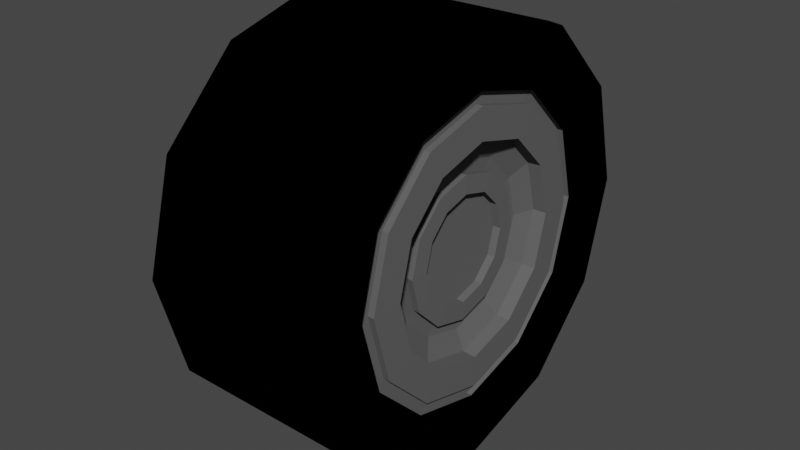 # Source: wheel.blend  (saved by Blender 3.4.6; exported with 4.5.12 LTS)
import bpy
from mathutils import Matrix  # noqa: F401  (used for matrix-valued properties, if any)

bpy.ops.wm.read_factory_settings(use_empty=True)
scene = bpy.context.scene
scene.name = 'Scene'

# ---- materials (node trees are filled in below, after node groups)
mat_material_038 = bpy.data.materials.new('Material.038')
mat_material_038.use_transparent_shadow = False
mat_material_038.diffuse_color = (0.64, 0.64, 0.64, 1.0)
mat_material_038.roughness = 0.69
mat_material_039 = bpy.data.materials.new('Material.039')
mat_material_039.use_transparent_shadow = False
mat_material_039.diffuse_color = (0.64, 0.64, 0.64, 1.0)
mat_material_039.roughness = 0.69

# ---- material node trees
mat_material_038.use_nodes = True; mat_material_038.node_tree.nodes.clear()
_N = mat_material_038.node_tree.nodes; _L = mat_material_038.node_tree.links
n0 = _N.new('ShaderNodeBsdfPrincipled'); n0.name = 'Principled BSDF'; n0.location = (0, 300)
n0.distribution = 'GGX'
n0.subsurface_method = 'RANDOM_WALK_SKIN'
n0.inputs[0].default_value = (0.1193, 0.1193, 0.1193, 1.0)
n0.inputs[2].default_value = 0.69
n0.inputs[3].default_value = 1.0
n0.inputs[27].default_value = (0.0, 0.0, 0.0, 1.0)
n0.inputs[28].default_value = 1.0
n1 = _N.new('ShaderNodeOutputMaterial'); n1.name = 'Material Output'; n1.location = (280, 300)
_L.new(n0.outputs[0], n1.inputs[0])
n1.is_active_output = True
mat_material_039.use_nodes = True; mat_material_039.node_tree.nodes.clear()
_N = mat_material_039.node_tree.nodes; _L = mat_material_039.node_tree.links
n0 = _N.new('ShaderNodeBsdfPrincipled'); n0.name = 'Principled BSDF'; n0.location = (0, 300)
n0.distribution = 'GGX'
n0.subsurface_method = 'RANDOM_WALK_SKIN'
n0.inputs[0].default_value = (0.0, 0.0, 0.0, 1.0)
n0.inputs[2].default_value = 0.69
n0.inputs[3].default_value = 1.0
n0.inputs[27].default_value = (0.0, 0.0, 0.0, 1.0)
n0.inputs[28].default_value = 1.0
n1 = _N.new('ShaderNodeOutputMaterial'); n1.name = 'Material Output'; n1.location = (280, 300)
_L.new(n0.outputs[0], n1.inputs[0])
n1.is_active_output = True

# ---- world
world_world = bpy.data.worlds.new('World'); scene.world = world_world
world_world.use_nodes = True; world_world.node_tree.nodes.clear()
_N = world_world.node_tree.nodes; _L = world_world.node_tree.links
n0 = _N.new('ShaderNodeOutputWorld'); n0.name = 'World Output'; n0.location = (300, 300)
n1 = _N.new('ShaderNodeBackground'); n1.name = 'Background'; n1.location = (10, 300)
n1.inputs[0].default_value = (0.05088, 0.05088, 0.05088, 1.0)
_L.new(n1.outputs[0], n0.inputs[0])
n0.is_active_output = True
world_world.color = (0.05088, 0.05088, 0.05088)
world_world.use_sun_shadow = False
world_world.sun_shadow_jitter_overblur = 0.0

# ---- meshes
me_cylinder_cylinder_001 = bpy.data.meshes.new('Cylinder_Cylinder.001')
me_cylinder_cylinder_001.from_pydata([(-0.1057, 0.4925, 1.646e-07), (0.3268, 0.4925, -7.09e-08), (-0.1057, 0.4265, 0.2463), (0.3268, 0.4265, 0.2463), (-0.1057, 0.2463, 0.4265), (0.3268, 0.2463, 0.4265), (-0.1057, -1.016e-07, 0.4925), (0.3268, -1.225e-08, 0.4925), (-0.1057, -0.2463, 0.4265), (0.3268, -0.2463, 0.4265), (-0.1057, -0.4265, 0.2463), (0.3268, -0.4265, 0.2463), (-0.1057, -0.4925, 1.118e-06), (0.3268, -0.4925, 8.828e-07), (-0.1057, -0.4265, -0.2463), (0.3268, -0.4265, -0.2463), (-0.1057, -0.2463, -0.4265), (0.3268, -0.2463, -0.4265), (-0.1057, -1.016e-07, -0.4925), (0.3268, -1.225e-08, -0.4925), (-0.1057, 0.2463, -0.4265), (0.3268, 0.2463, -0.4265), (-0.1057, 0.4265, -0.2463), (0.3268, 0.4265, -0.2463), (-0.03532, 0.3366, 1.262e-07), (0.2688, 0.3366, -3.935e-08), (-0.03532, 0.2915, 0.1683), (0.2688, 0.2915, 0.1683), (-0.03532, 0.1683, 0.2915), (0.2688, 0.1683, 0.2915), (-0.03532, -8.708e-08, 0.3366), (0.2688, -2.422e-08, 0.3366), (-0.03532, -0.1683, 0.2915), (0.2688, -0.1683, 0.2915), (-0.03532, -0.2915, 0.1683), (0.2688, -0.2915, 0.1683), (-0.03532, -0.3366, 1.262e-07), (0.2688, -0.3366, -3.935e-08), (-0.03532, -0.2915, -0.1683), (0.2688, -0.2915, -0.1683), (-0.03532, -0.1683, -0.2915), (0.2688, -0.1683, -0.2915), (-0.03532, -8.708e-08, -0.3366), (0.2688, -2.422e-08, -0.3366), (-0.03532, 0.1683, -0.2915), (0.2688, 0.1683, -0.2915), (-0.03532, 0.2915, -0.1683), (0.2688, 0.2915, -0.1683), (0.3089, 0.3152, 0.182), (0.3089, 0.3639, -6.118e-08), (0.3089, 0.182, 0.3152), (0.3089, -1.594e-08, 0.3639), (0.3089, -0.182, 0.3152), (0.3089, -0.3152, 0.182), (0.3089, -0.3639, -6.118e-08), (0.3089, -0.3152, -0.182), (0.3089, -0.182, -0.3152), (0.3089, -1.594e-08, -0.3639), (0.3089, 0.182, -0.3152), (0.3089, 0.3152, -0.182), (0.2971, 0.3152, 0.182), (0.2971, 0.3639, -5.471e-08), (0.2971, 0.182, 0.3152), (0.2971, -1.839e-08, 0.3639), (0.2971, -0.182, 0.3152), (0.2971, -0.3152, 0.182), (0.2971, -0.3639, -5.471e-08), (0.2971, -0.3152, -0.182), (0.2971, -0.182, -0.3152), (0.2971, -1.839e-08, -0.3639), (0.2971, 0.182, -0.3152), (0.2971, 0.3152, -0.182), (0.2971, 0.278, 0.1605), (0.2971, 0.321, -5.471e-08), (0.2971, 0.1605, 0.278), (0.2971, -1.839e-08, 0.321), (0.2971, -0.1605, 0.278), (0.2971, -0.278, 0.1605), (0.2971, -0.321, -5.471e-08), (0.2971, -0.278, -0.1605), (0.2971, -0.1605, -0.278), (0.2971, -1.839e-08, -0.321), (0.2971, 0.1605, -0.278), (0.2971, 0.278, -0.1605), (0.3145, 0.278, 0.1605), (0.3145, 0.321, -6.421e-08), (0.3145, 0.1605, 0.278), (0.3145, -1.479e-08, 0.321), (0.3145, -0.1605, 0.278), (0.3145, -0.278, 0.1605), (0.3145, -0.321, -6.421e-08), (0.3145, -0.278, -0.1605), (0.3145, -0.1605, -0.278), (0.3145, -1.479e-08, -0.321), (0.3145, 0.1605, -0.278), (0.3145, 0.278, -0.1605), (0.3145, 0.2246, 0.1297), (0.3145, 0.2594, -6.421e-08), (0.3145, 0.1297, 0.2246), (0.3145, -1.479e-08, 0.2594), (0.3145, -0.1297, 0.2246), (0.3145, -0.2246, 0.1297), (0.3145, -0.2594, -6.421e-08), (0.3145, -0.2246, -0.1297), (0.3145, -0.1297, -0.2246), (0.3145, -1.479e-08, -0.2594), (0.3145, 0.1297, -0.2246), (0.3145, 0.2246, -0.1297), (0.2852, 0.2246, 0.1297), (0.2852, 0.2594, -4.825e-08), (0.2852, 0.1297, 0.2246), (0.2852, -2.085e-08, 0.2594), (0.2852, -0.1297, 0.2246), (0.2852, -0.2246, 0.1297), (0.2852, -0.2594, -4.825e-08), (0.2852, -0.2246, -0.1297), (0.2852, -0.1297, -0.2246), (0.2852, -2.085e-08, -0.2594), (0.2852, 0.1297, -0.2246), (0.2852, 0.2246, -0.1297), (0.2618, 0.1747, 0.1008), (0.2618, 0.2017, -3.55e-08), (0.2618, 0.1008, 0.1747), (0.2618, -2.569e-08, 0.2017), (0.2618, -0.1008, 0.1747), (0.2618, -0.1747, 0.1008), (0.2618, -0.2017, -3.55e-08), (0.2618, -0.1747, -0.1008), (0.2618, -0.1008, -0.1747), (0.2618, -2.569e-08, -0.2017), (0.2618, 0.1008, -0.1747), (0.2618, 0.1747, -0.1008), (0.2618, 0.1419, 0.08194), (0.2618, 0.1639, -3.55e-08), (0.2618, 0.08194, 0.1419), (0.2618, -2.569e-08, 0.1639), (0.2618, -0.08194, 0.1419), (0.2618, -0.1419, 0.08194), (0.2618, -0.1639, -3.55e-08), (0.2618, -0.1419, -0.08194), (0.2618, -0.08194, -0.1419), (0.2618, -2.569e-08, -0.1639), (0.2618, 0.08194, -0.1419), (0.2618, 0.1419, -0.08194), (0.2793, 0.1419, 0.08194), (0.2793, 0.1639, -4.506e-08), (0.2793, 0.08194, 0.1419), (0.2793, -2.206e-08, 0.1639), (0.2793, -0.08194, 0.1419), (0.2793, -0.1419, 0.08194), (0.2793, -0.1639, -4.506e-08), (0.2793, -0.1419, -0.08194), (0.2793, -0.08194, -0.1419), (0.2793, -2.206e-08, -0.1639), (0.2793, 0.08194, -0.1419), (0.2793, 0.1419, -0.08194), (0.2793, 0.1158, 0.06688), (0.2793, 0.1338, -4.506e-08), (0.2793, 0.06688, 0.1158), (0.2793, -2.206e-08, 0.1338), (0.2793, -0.06688, 0.1158), (0.2793, -0.1158, 0.06688), (0.2793, -0.1338, -4.506e-08), (0.2793, -0.1158, -0.06688), (0.2793, -0.06688, -0.1158), (0.2793, -2.206e-08, -0.1338), (0.2793, 0.06688, -0.1158), (0.2793, 0.1158, -0.06688), (0.2426, 0.1158, 0.06688), (0.2426, 0.1338, -2.506e-08), (0.2426, 0.06688, 0.1158), (0.2426, -2.965e-08, 0.1338), (0.2426, -0.06688, 0.1158), (0.2426, -0.1158, 0.06688), (0.2426, -0.1338, -2.506e-08), (0.2426, -0.1158, -0.06688), (0.2426, -0.06688, -0.1158), (0.2426, -2.965e-08, -0.1338), (0.2426, 0.06688, -0.1158), (0.2426, 0.1158, -0.06688), (0.2996, 0.4925, -5.611e-08), (0.2996, 0.4265, 0.2463), (0.2996, 0.2463, 0.4265), (0.2996, -1.787e-08, 0.4925), (0.2996, -0.2463, 0.4265), (0.2996, -0.4265, 0.2463), (0.2996, -0.4925, 8.976e-07), (0.2996, -0.4265, -0.2463), (0.2996, -0.2463, -0.4265), (0.2996, -1.787e-08, -0.4925), (0.2996, 0.2463, -0.4265), (0.2996, 0.4265, -0.2463)], [], [(0, 2, 4, 6, 8, 10, 12, 14, 16, 18, 20, 22), (24, 26, 27, 25), (26, 28, 29, 27), (28, 30, 31, 29), (30, 32, 33, 31), (32, 34, 35, 33), (34, 36, 37, 35), (36, 38, 39, 37), (38, 40, 41, 39), (40, 42, 43, 41), (42, 44, 45, 43), (27, 29, 31, 33, 35, 37, 39, 41, 43, 45, 47, 25), (46, 24, 25, 47), (44, 46, 47, 45), (24, 46, 44, 42, 40, 38, 36, 34, 32, 30, 28, 26), (52, 64, 65, 53), (64, 76, 77, 65), (59, 71, 61, 49), (48, 60, 62, 50), (56, 68, 69, 57), (53, 65, 66, 54), (50, 62, 63, 51), (57, 69, 70, 58), (54, 66, 67, 55), (51, 63, 64, 52), (58, 70, 71, 59), (49, 61, 60, 48), (55, 67, 68, 56), (79, 91, 92, 80), (71, 83, 73, 61), (60, 72, 74, 62), (68, 80, 81, 69), (65, 77, 78, 66), (62, 74, 75, 63), (69, 81, 82, 70), (66, 78, 79, 67), (63, 75, 76, 64), (70, 82, 83, 71), (61, 73, 72, 60), (67, 79, 80, 68), (85, 97, 96, 84), (76, 88, 89, 77), (83, 95, 85, 73), (72, 84, 86, 74), (80, 92, 93, 81), (77, 89, 90, 78), (74, 86, 87, 75), (81, 93, 94, 82), (78, 90, 91, 79), (75, 87, 88, 76), (82, 94, 95, 83), (73, 85, 84, 72), (106, 118, 119, 107), (91, 103, 104, 92), (88, 100, 101, 89), (95, 107, 97, 85), (84, 96, 98, 86), (92, 104, 105, 93), (89, 101, 102, 90), (86, 98, 99, 87), (93, 105, 106, 94), (90, 102, 103, 91), (87, 99, 100, 88), (94, 106, 107, 95), (111, 123, 124, 112), (97, 109, 108, 96), (103, 115, 116, 104), (100, 112, 113, 101), (107, 119, 109, 97), (96, 108, 110, 98), (104, 116, 117, 105), (101, 113, 114, 102), (98, 110, 111, 99), (105, 117, 118, 106), (102, 114, 115, 103), (99, 111, 112, 100), (123, 135, 136, 124), (118, 130, 131, 119), (109, 121, 120, 108), (115, 127, 128, 116), (112, 124, 125, 113), (119, 131, 121, 109), (108, 120, 122, 110), (116, 128, 129, 117), (113, 125, 126, 114), (110, 122, 123, 111), (117, 129, 130, 118), (114, 126, 127, 115), (138, 150, 151, 139), (130, 142, 143, 131), (121, 133, 132, 120), (127, 139, 140, 128), (124, 136, 137, 125), (131, 143, 133, 121), (120, 132, 134, 122), (128, 140, 141, 129), (125, 137, 138, 126), (122, 134, 135, 123), (129, 141, 142, 130), (126, 138, 139, 127), (150, 162, 163, 151), (135, 147, 148, 136), (142, 154, 155, 143), (133, 145, 144, 132), (139, 151, 152, 140), (136, 148, 149, 137), (143, 155, 145, 133), (132, 144, 146, 134), (140, 152, 153, 141), (137, 149, 150, 138), (134, 146, 147, 135), (141, 153, 154, 142), (165, 177, 178, 166), (147, 159, 160, 148), (154, 166, 167, 155), (145, 157, 156, 144), (151, 163, 164, 152), (148, 160, 161, 149), (155, 167, 157, 145), (144, 156, 158, 146), (152, 164, 165, 153), (149, 161, 162, 150), (146, 158, 159, 147), (153, 165, 166, 154), (168, 169, 179, 178, 177, 176, 175, 174, 173, 172, 171, 170), (162, 174, 175, 163), (159, 171, 172, 160), (166, 178, 179, 167), (157, 169, 168, 156), (163, 175, 176, 164), (160, 172, 173, 161), (167, 179, 169, 157), (156, 168, 170, 158), (164, 176, 177, 165), (161, 173, 174, 162), (158, 170, 171, 159), (180, 1, 3, 181), (181, 3, 5, 182), (182, 5, 7, 183), (183, 7, 9, 184), (184, 9, 11, 185), (185, 11, 13, 186), (186, 13, 15, 187), (187, 15, 17, 188), (188, 17, 19, 189), (189, 19, 21, 190), (5, 50, 51, 7), (191, 23, 1, 180), (190, 21, 23, 191), (21, 58, 59, 23), (3, 48, 50, 5), (19, 57, 58, 21), (17, 56, 57, 19), (15, 55, 56, 17), (13, 54, 55, 15), (11, 53, 54, 13), (9, 52, 53, 11), (7, 51, 52, 9), (23, 59, 49, 1), (1, 49, 48, 3), (20, 190, 191, 22), (22, 191, 180, 0), (18, 189, 190, 20), (16, 188, 189, 18), (14, 187, 188, 16), (12, 186, 187, 14), (10, 185, 186, 12), (8, 184, 185, 10), (6, 183, 184, 8), (4, 182, 183, 6), (2, 181, 182, 4), (0, 180, 181, 2)])
me_cylinder_cylinder_001.polygons.foreach_set('material_index', [0, 0, 0, 0, 0, 0, 0, 0, 0, 0, 0, 0, 0, 0, 0, 0, 0, 0, 0, 0, 0, 0, 0, 0, 0, 0, 0, 0, 0, 0, 0, 0, 0, 0, 0, 0, 0, 0, 0, 0, 0, 0, 0, 0, 0, 0, 0, 0, 0, 0, 0, 0, 0, 0, 0, 0, 0, 0, 0, 0, 0, 0, 0, 0, 0, 0, 0, 0, 0, 0, 0, 0, 0, 0, 0, 0, 0, 0, 0, 0, 0, 0, 0, 0, 0, 0, 0, 0, 0, 0, 0, 0, 0, 0, 0, 0, 0, 0, 0, 0, 0, 0, 0, 0, 0, 0, 0, 0, 0, 0, 0, 0, 0, 0, 0, 0, 0, 0, 0, 0, 0, 0, 0, 0, 0, 0, 0, 0, 0, 0, 0, 0, 0, 0, 0, 0, 1, 1, 1, 1, 1, 1, 1, 1, 1, 1, 1, 1, 1, 1, 1, 1, 1, 1, 1, 1, 1, 1, 1, 1, 1, 1, 1, 1, 1, 1, 1, 1, 1, 1, 1, 1])
me_cylinder_cylinder_001.materials.append(mat_material_038)
me_cylinder_cylinder_001.materials.append(mat_material_039)
me_cylinder_cylinder_001.update()
me_cylinder_cylinder_001.normals_split_custom_set([tuple(v) for v in zip(*[iter([1.0, 1.997e-07, -5.817e-07, 1.0, 1.997e-07, -5.817e-07, 1.0, 1.997e-07, -5.817e-07, 1.0, 1.997e-07, -5.817e-07, 1.0, 1.997e-07, -5.817e-07, 1.0, 1.997e-07, -5.817e-07, 1.0, 1.997e-07, -5.817e-07, 1.0, 1.997e-07, -5.817e-07, 1.0, 1.997e-07, -5.817e-07, 1.0, 1.997e-07, -5.817e-07, 1.0, 1.997e-07, -5.817e-07, 1.0, 1.997e-07, -5.817e-07, -4.393e-08, 0.9659, 0.2588, -4.393e-08, 0.9659, 0.2588, -4.393e-08, 0.9659, 0.2588, -4.393e-08, 0.9659, 0.2588, 1.757e-07, 0.7071, 0.7071, 1.757e-07, 0.7071, 0.7071, 1.757e-07, 0.7071, 0.7071, 1.757e-07, 0.7071, 0.7071, 2.811e-07, 0.2588, 0.9659, 2.811e-07, 0.2588, 0.9659, 2.811e-07, 0.2588, 0.9659, 2.811e-07, 0.2588, 0.9659, 4.217e-07, -0.2588, 0.9659, 4.217e-07, -0.2588, 0.9659, 4.217e-07, -0.2588, 0.9659, 4.217e-07, -0.2588, 0.9659, 4.92e-07, -0.7071, 0.7071, 4.92e-07, -0.7071, 0.7071, 4.92e-07, -0.7071, 0.7071, 4.92e-07, -0.7071, 0.7071, 3.338e-07, -0.9659, 0.2588, 3.338e-07, -0.9659, 0.2588, 3.338e-07, -0.9659, 0.2588, 3.338e-07, -0.9659, 0.2588, 4.393e-08, -0.9659, -0.2588, 4.393e-08, -0.9659, -0.2588, 4.393e-08, -0.9659, -0.2588, 4.393e-08, -0.9659, -0.2588, -2.109e-07, -0.7071, -0.7071, -2.109e-07, -0.7071, -0.7071, -2.109e-07, -0.7071, -0.7071, -2.109e-07, -0.7071, -0.7071, -3.514e-07, -0.2588, -0.9659, -3.514e-07, -0.2588, -0.9659, -3.514e-07, -0.2588, -0.9659, -3.514e-07, -0.2588, -0.9659, -4.217e-07, 0.2588, -0.9659, -4.217e-07, 0.2588, -0.9659, -4.217e-07, 0.2588, -0.9659, -4.217e-07, 0.2588, -0.9659, 1.0, 1.534e-07, -5.487e-07, 1.0, 1.534e-07, -5.487e-07, 1.0, 1.534e-07, -5.487e-07, 1.0, 1.534e-07, -5.487e-07, 1.0, 1.534e-07, -5.487e-07, 1.0, 1.534e-07, -5.487e-07, 1.0, 1.534e-07, -5.487e-07, 1.0, 1.534e-07, -5.487e-07, 1.0, 1.534e-07, -5.487e-07, 1.0, 1.534e-07, -5.487e-07, 1.0, 1.534e-07, -5.487e-07, 1.0, 1.534e-07, -5.487e-07, -3.382e-07, 0.9659, -0.2588, -3.382e-07, 0.9659, -0.2588, -3.382e-07, 0.9659, -0.2588, -3.382e-07, 0.9659, -0.2588, -4.92e-07, 0.7071, -0.7071, -4.92e-07, 0.7071, -0.7071, -4.92e-07, 0.7071, -0.7071, -4.92e-07, 0.7071, -0.7071, -1.0, -2.082e-07, 4.312e-07, -1.0, -2.082e-07, 4.312e-07, -1.0, -2.082e-07, 4.312e-07, -1.0, -2.082e-07, 4.312e-07, -1.0, -2.082e-07, 4.312e-07, -1.0, -2.082e-07, 4.312e-07, -1.0, -2.082e-07, 4.312e-07, -1.0, -2.082e-07, 4.312e-07, -1.0, -2.082e-07, 4.312e-07, -1.0, -2.082e-07, 4.312e-07, -1.0, -2.082e-07, 4.312e-07, -1.0, -2.082e-07, 4.312e-07, 0.0, -0.7071, 0.7071, 0.0, -0.7071, 0.7071, 0.0, -0.7071, 0.7071, 0.0, -0.7071, 0.7071, -1.0, -4.432e-07, 6.268e-07, -1.0, -4.432e-07, 6.268e-07, -1.0, -4.432e-07, 6.268e-07, -1.0, -4.432e-07, 6.268e-07, 0.0, 0.9659, -0.2588, 0.0, 0.9659, -0.2588, 0.0, 0.9659, -0.2588, 0.0, 0.9659, -0.2588, 0.0, 0.7071, 0.7071, 0.0, 0.7071, 0.7071, 0.0, 0.7071, 0.7071, 0.0, 0.7071, 0.7071, 3.992e-07, -0.2588, -0.9659, 3.992e-07, -0.2588, -0.9659, 3.992e-07, -0.2588, -0.9659, 3.992e-07, -0.2588, -0.9659, 0.0, -0.9659, 0.2588, 0.0, -0.9659, 0.2588, 0.0, -0.9659, 0.2588, 0.0, -0.9659, 0.2588, -3.992e-07, 0.2588, 0.9659, -3.992e-07, 0.2588, 0.9659, -3.992e-07, 0.2588, 0.9659, -3.992e-07, 0.2588, 0.9659, 0.0, 0.2588, -0.9659, 0.0, 0.2588, -0.9659, 0.0, 0.2588, -0.9659, 0.0, 0.2588, -0.9659, 0.0, -0.9659, -0.2588, 0.0, -0.9659, -0.2588, 0.0, -0.9659, -0.2588, 0.0, -0.9659, -0.2588, 0.0, -0.2588, 0.9659, 0.0, -0.2588, 0.9659, 0.0, -0.2588, 0.9659, 0.0, -0.2588, 0.9659, 0.0, 0.7071, -0.7071, 0.0, 0.7071, -0.7071, 0.0, 0.7071, -0.7071, 0.0, 0.7071, -0.7071, 0.0, 0.9659, 0.2588, 0.0, 0.9659, 0.2588, 0.0, 0.9659, 0.2588, 0.0, 0.9659, 0.2588, 0.0, -0.7071, -0.7071, 0.0, -0.7071, -0.7071, 0.0, -0.7071, -0.7071, 0.0, -0.7071, -0.7071, 0.0, 0.7071, 0.7071, 0.0, 0.7071, 0.7071, 0.0, 0.7071, 0.7071, 0.0, 0.7071, 0.7071, -1.0, -1.013e-06, 6.849e-07, -1.0, -1.013e-06, 6.849e-07, -1.0, -1.013e-06, 6.849e-07, -1.0, -1.013e-06, 6.849e-07, -1.0, 1.266e-07, 5.512e-07, -1.0, 1.266e-07, 5.512e-07, -1.0, 1.266e-07, 5.512e-07, -1.0, 1.266e-07, 5.512e-07, -1.0, 0.0, 7.809e-07, -1.0, 0.0, 7.809e-07, -1.0, 0.0, 7.809e-07, -1.0, 0.0, 7.809e-07, -1.0, 5.066e-07, 6.731e-07, -1.0, 5.066e-07, 6.731e-07, -1.0, 5.066e-07, 6.731e-07, -1.0, 5.066e-07, 6.731e-07, -1.0, 0.0, 7.809e-07, -1.0, 0.0, 7.809e-07, -1.0, 0.0, 7.809e-07, -1.0, 0.0, 7.809e-07, -1.0, -2.533e-07, 6.938e-07, -1.0, -2.533e-07, 6.938e-07, -1.0, -2.533e-07, 6.938e-07, -1.0, -2.533e-07, 6.938e-07, -1.0, -2.533e-07, 6.496e-07, -1.0, -2.533e-07, 6.496e-07, -1.0, -2.533e-07, 6.496e-07, -1.0, -2.533e-07, 6.496e-07, -1.0, -1.266e-07, 6.938e-07, -1.0, -1.266e-07, 6.938e-07, -1.0, -1.266e-07, 6.938e-07, -1.0, -1.266e-07, 6.938e-07, -1.0, -9.498e-07, 6.268e-07, -1.0, -9.498e-07, 6.268e-07, -1.0, -9.498e-07, 6.268e-07, -1.0, -9.498e-07, 6.268e-07, -1.0, -1.266e-07, 4.637e-07, -1.0, -1.266e-07, 4.637e-07, -1.0, -1.266e-07, 4.637e-07, -1.0, -1.266e-07, 4.637e-07, -1.0, -1.266e-07, 7.457e-07, -1.0, -1.266e-07, 7.457e-07, -1.0, -1.266e-07, 7.457e-07, -1.0, -1.266e-07, 7.457e-07, -1.0, 0.0, 5.75e-07, -1.0, 0.0, 5.75e-07, -1.0, 0.0, 5.75e-07, -1.0, 0.0, 5.75e-07, 0.0, 0.7071, -0.7071, 0.0, 0.7071, -0.7071, 0.0, 0.7071, -0.7071, 0.0, 0.7071, -0.7071, 0.0, -0.9659, 0.2588, 0.0, -0.9659, 0.2588, 0.0, -0.9659, 0.2588, 0.0, -0.9659, 0.2588, 0.0, -0.7071, -0.7071, 0.0, -0.7071, -0.7071, 0.0, -0.7071, -0.7071, 0.0, -0.7071, -0.7071, -3.992e-07, 0.2588, 0.9659, -3.992e-07, 0.2588, 0.9659, -3.992e-07, 0.2588, 0.9659, -3.992e-07, 0.2588, 0.9659, 0.0, 0.9659, -0.2588, 0.0, 0.9659, -0.2588, 0.0, 0.9659, -0.2588, 0.0, 0.9659, -0.2588, 3.992e-07, -0.2588, -0.9659, 3.992e-07, -0.2588, -0.9659, 3.992e-07, -0.2588, -0.9659, 3.992e-07, -0.2588, -0.9659, 0.0, -0.2588, 0.9659, 0.0, -0.2588, 0.9659, 0.0, -0.2588, 0.9659, 0.0, -0.2588, 0.9659, 0.0, 0.9659, 0.2588, 0.0, 0.9659, 0.2588, 0.0, 0.9659, 0.2588, 0.0, 0.9659, 0.2588, 0.0, 0.2588, -0.9659, 0.0, 0.2588, -0.9659, 0.0, 0.2588, -0.9659, 0.0, 0.2588, -0.9659, 0.0, -0.7071, 0.7071, 0.0, -0.7071, 0.7071, 0.0, -0.7071, 0.7071, 0.0, -0.7071, 0.7071, 0.0, -0.9659, -0.2588, 0.0, -0.9659, -0.2588, 0.0, -0.9659, -0.2588, 0.0, -0.9659, -0.2588, -4.553e-07, 0.7071, -0.7071, -4.553e-07, 0.7071, -0.7071, -4.553e-07, 0.7071, -0.7071, -4.553e-07, 0.7071, -0.7071, -1.0, 0.0, 6.349e-07, -1.0, 0.0, 6.349e-07, -1.0, 0.0, 6.349e-07, -1.0, 0.0, 6.349e-07, -1.0, -5.213e-07, 8.49e-07, -1.0, -5.213e-07, 8.49e-07, -1.0, -5.213e-07, 8.49e-07, -1.0, -5.213e-07, 8.49e-07, -1.0, 4.17e-07, 5.75e-07, -1.0, 4.17e-07, 5.75e-07, -1.0, 4.17e-07, 5.75e-07, -1.0, 4.17e-07, 5.75e-07, -1.0, 4.17e-07, 6.349e-07, -1.0, 4.17e-07, 6.349e-07, -1.0, 4.17e-07, 6.349e-07, -1.0, 4.17e-07, 6.349e-07, -1.0, 0.0, 8.031e-07, -1.0, 0.0, 8.031e-07, -1.0, 0.0, 8.031e-07, -1.0, 0.0, 8.031e-07, -1.0, -4.17e-07, 7.047e-07, -1.0, -4.17e-07, 7.047e-07, -1.0, -4.17e-07, 7.047e-07, -1.0, -4.17e-07, 7.047e-07, -1.0, -2.085e-07, 8.031e-07, -1.0, -2.085e-07, 8.031e-07, -1.0, -2.085e-07, 8.031e-07, -1.0, -2.085e-07, 8.031e-07, -1.0, -2.085e-07, 4.841e-07, -1.0, -2.085e-07, 4.841e-07, -1.0, -2.085e-07, 4.841e-07, -1.0, -2.085e-07, 4.841e-07, -1.0, -2.085e-07, 5.75e-07, -1.0, -2.085e-07, 5.75e-07, -1.0, -2.085e-07, 5.75e-07, -1.0, -2.085e-07, 5.75e-07, -1.0, -2.085e-07, 7.004e-07, -1.0, -2.085e-07, 7.004e-07, -1.0, -2.085e-07, 7.004e-07, -1.0, -2.085e-07, 7.004e-07, -1.0, 1.043e-07, 2.473e-07, -1.0, 1.043e-07, 2.473e-07, -1.0, 1.043e-07, 2.473e-07, -1.0, 1.043e-07, 2.473e-07, -0.9219, -0.1002, 0.3741, -0.9219, -0.1002, 0.3741, -0.9219, -0.1002, 0.3741, -0.9219, -0.1002, 0.3741, -1.952e-07, 0.9659, 0.2588, -1.952e-07, 0.9659, 0.2588, -1.952e-07, 0.9659, 0.2588, -1.952e-07, 0.9659, 0.2588, 3.771e-07, -0.7071, -0.7071, 3.771e-07, -0.7071, -0.7071, 3.771e-07, -0.7071, -0.7071, 3.771e-07, -0.7071, -0.7071, 4.553e-07, -0.7071, 0.7071, 4.553e-07, -0.7071, 0.7071, 4.553e-07, -0.7071, 0.7071, 4.553e-07, -0.7071, 0.7071, -2.957e-07, 0.9659, -0.2588, -2.957e-07, 0.9659, -0.2588, -2.957e-07, 0.9659, -0.2588, -2.957e-07, 0.9659, -0.2588, -3.771e-07, 0.7071, 0.7071, -3.771e-07, 0.7071, 0.7071, -3.771e-07, 0.7071, 0.7071, -3.771e-07, 0.7071, 0.7071, 3.992e-07, -0.2588, -0.9659, 3.992e-07, -0.2588, -0.9659, 3.992e-07, -0.2588, -0.9659, 3.992e-07, -0.2588, -0.9659, 2.957e-07, -0.9659, 0.2588, 2.957e-07, -0.9659, 0.2588, 2.957e-07, -0.9659, 0.2588, 2.957e-07, -0.9659, 0.2588, -3.992e-07, 0.2588, 0.9659, -3.992e-07, 0.2588, 0.9659, -3.992e-07, 0.2588, 0.9659, -3.992e-07, 0.2588, 0.9659, -9.599e-08, 0.2588, -0.9659, -9.599e-08, 0.2588, -0.9659, -9.599e-08, 0.2588, -0.9659, -9.599e-08, 0.2588, -0.9659, 1.952e-07, -0.9659, -0.2588, 1.952e-07, -0.9659, -0.2588, 1.952e-07, -0.9659, -0.2588, 1.952e-07, -0.9659, -0.2588, 9.599e-08, -0.2588, 0.9659, 9.599e-08, -0.2588, 0.9659, 9.599e-08, -0.2588, 0.9659, 9.599e-08, -0.2588, 0.9659, -1.0, 0.0, 3.534e-07, -1.0, 0.0, 3.534e-07, -1.0, 0.0, 3.534e-07, -1.0, 0.0, 3.534e-07, -0.922, 0.2739, -0.2739, -0.922, 0.2739, -0.2739, -0.922, 0.2739, -0.2739, -0.922, 0.2739, -0.2739, -0.922, 0.3741, 0.1002, -0.922, 0.3741, 0.1002, -0.922, 0.3741, 0.1002, -0.922, 0.3741, 0.1002, -0.922, -0.2739, -0.2739, -0.922, -0.2739, -0.2739, -0.922, -0.2739, -0.2739, -0.922, -0.2739, -0.2739, -0.922, -0.2739, 0.2739, -0.922, -0.2739, 0.2739, -0.922, -0.2739, 0.2739, -0.922, -0.2739, 0.2739, -0.922, 0.3741, -0.1002, -0.922, 0.3741, -0.1002, -0.922, 0.3741, -0.1002, -0.922, 0.3741, -0.1002, -0.922, 0.2739, 0.2739, -0.922, 0.2739, 0.2739, -0.922, 0.2739, 0.2739, -0.922, 0.2739, 0.2739, -0.922, -0.1002, -0.3741, -0.922, -0.1002, -0.3741, -0.922, -0.1002, -0.3741, -0.922, -0.1002, -0.3741, -0.922, -0.3741, 0.1002, -0.922, -0.3741, 0.1002, -0.922, -0.3741, 0.1002, -0.922, -0.3741, 0.1002, -0.9219, 0.1002, 0.3741, -0.9219, 0.1002, 0.3741, -0.9219, 0.1002, 0.3741, -0.9219, 0.1002, 0.3741, -0.922, 0.1002, -0.3741, -0.922, 0.1002, -0.3741, -0.922, 0.1002, -0.3741, -0.922, 0.1002, -0.3741, -0.922, -0.3741, -0.1002, -0.922, -0.3741, -0.1002, -0.922, -0.3741, -0.1002, -0.922, -0.3741, -0.1002, 7.815e-08, 0.9659, 0.2588, 7.815e-08, 0.9659, 0.2588, 7.815e-08, 0.9659, 0.2588, 7.815e-08, 0.9659, 0.2588, -1.0, -1.348e-07, 6.226e-07, -1.0, -1.348e-07, 6.226e-07, -1.0, -1.348e-07, 6.226e-07, -1.0, -1.348e-07, 6.226e-07, -1.0, -5.391e-07, 6.085e-07, -1.0, -5.391e-07, 6.085e-07, -1.0, -5.391e-07, 6.085e-07, -1.0, -5.391e-07, 6.085e-07, -1.0, 0.0, 1.023e-06, -1.0, 0.0, 1.023e-06, -1.0, 0.0, 1.023e-06, -1.0, 0.0, 1.023e-06, -1.0, -1.348e-07, 7.998e-07, -1.0, -1.348e-07, 7.998e-07, -1.0, -1.348e-07, 7.998e-07, -1.0, -1.348e-07, 7.998e-07, -1.0, -5.391e-07, 5.62e-07, -1.0, -5.391e-07, 5.62e-07, -1.0, -5.391e-07, 5.62e-07, -1.0, -5.391e-07, 5.62e-07, -1.0, 2.696e-07, 1.023e-06, -1.0, 2.696e-07, 1.023e-06, -1.0, 2.696e-07, 1.023e-06, -1.0, 2.696e-07, 1.023e-06, -1.0, -2.696e-07, 4.349e-07, -1.0, -2.696e-07, 4.349e-07, -1.0, -2.696e-07, 4.349e-07, -1.0, -2.696e-07, 4.349e-07, -1.0, -5.391e-07, 8.197e-07, -1.0, -5.391e-07, 8.197e-07, -1.0, -5.391e-07, 8.197e-07, -1.0, -5.391e-07, 8.197e-07, -1.0, 2.696e-07, 4.349e-07, -1.0, 2.696e-07, 4.349e-07, -1.0, 2.696e-07, 4.349e-07, -1.0, 2.696e-07, 4.349e-07, -1.0, -5.391e-07, 3.534e-07, -1.0, -5.391e-07, 3.534e-07, -1.0, -5.391e-07, 3.534e-07, -1.0, -5.391e-07, 3.534e-07, -1.0, 1.348e-07, 6.085e-07, -1.0, 1.348e-07, 6.085e-07, -1.0, 1.348e-07, 6.085e-07, -1.0, 1.348e-07, 6.085e-07, -1.0, 4.155e-07, 3.737e-07, -1.0, 4.155e-07, 3.737e-07, -1.0, 4.155e-07, 3.737e-07, -1.0, 4.155e-07, 3.737e-07, -1.166e-06, 0.2588, -0.9659, -1.166e-06, 0.2588, -0.9659, -1.166e-06, 0.2588, -0.9659, -1.166e-06, 0.2588, -0.9659, 3.126e-07, -0.7071, 0.7071, 3.126e-07, -0.7071, 0.7071, 3.126e-07, -0.7071, 0.7071, 3.126e-07, -0.7071, 0.7071, -1.172e-07, -0.9659, -0.2588, -1.172e-07, -0.9659, -0.2588, -1.172e-07, -0.9659, -0.2588, -1.172e-07, -0.9659, -0.2588, 2.279e-07, 0.7071, 0.7071, 2.279e-07, 0.7071, 0.7071, 2.279e-07, 0.7071, 0.7071, 2.279e-07, 0.7071, 0.7071, -3.126e-07, 0.7071, -0.7071, -3.126e-07, 0.7071, -0.7071, -3.126e-07, 0.7071, -0.7071, -3.126e-07, 0.7071, -0.7071, 7.815e-08, -0.9659, 0.2588, 7.815e-08, -0.9659, 0.2588, 7.815e-08, -0.9659, 0.2588, 7.815e-08, -0.9659, 0.2588, -2.279e-07, -0.7071, -0.7071, -2.279e-07, -0.7071, -0.7071, -2.279e-07, -0.7071, -0.7071, -2.279e-07, -0.7071, -0.7071, -3.992e-07, 0.2588, 0.9659, -3.992e-07, 0.2588, 0.9659, -3.992e-07, 0.2588, 0.9659, -3.992e-07, 0.2588, 0.9659, -1.172e-07, 0.9659, -0.2588, -1.172e-07, 0.9659, -0.2588, -1.172e-07, 0.9659, -0.2588, -1.172e-07, 0.9659, -0.2588, 1.024e-06, -0.2588, -0.9659, 1.024e-06, -0.2588, -0.9659, 1.024e-06, -0.2588, -0.9659, 1.024e-06, -0.2588, -0.9659, 5.405e-07, -0.2588, 0.9659, 5.405e-07, -0.2588, 0.9659, 5.405e-07, -0.2588, 0.9659, 5.405e-07, -0.2588, 0.9659, -4.197e-07, 0.2588, -0.9659, -4.197e-07, 0.2588, -0.9659, -4.197e-07, 0.2588, -0.9659, -4.197e-07, 0.2588, -0.9659, -1.0, -2.077e-07, 5.447e-07, -1.0, -2.077e-07, 5.447e-07, -1.0, -2.077e-07, 5.447e-07, -1.0, -2.077e-07, 5.447e-07, -1.0, 4.155e-07, 4.989e-07, -1.0, 4.155e-07, 4.989e-07, -1.0, 4.155e-07, 4.989e-07, -1.0, 4.155e-07, 4.989e-07, -1.0, 8.309e-07, 6.931e-07, -1.0, 8.309e-07, 6.931e-07, -1.0, 8.309e-07, 6.931e-07, -1.0, 8.309e-07, 6.931e-07, -1.0, -6.232e-07, 7.724e-07, -1.0, -6.232e-07, 7.724e-07, -1.0, -6.232e-07, 7.724e-07, -1.0, -6.232e-07, 7.724e-07, -1.0, -6.232e-07, 4.989e-07, -1.0, -6.232e-07, 4.989e-07, -1.0, -6.232e-07, 4.989e-07, -1.0, -6.232e-07, 4.989e-07, -1.0, 0.0, 7.474e-07, -1.0, 0.0, 7.474e-07, -1.0, 0.0, 7.474e-07, -1.0, 0.0, 7.474e-07, -1.0, 4.155e-07, 9.978e-07, -1.0, 4.155e-07, 9.978e-07, -1.0, 4.155e-07, 9.978e-07, -1.0, 4.155e-07, 9.978e-07, -1.0, 0.0, 1.089e-06, -1.0, 0.0, 1.089e-06, -1.0, 0.0, 1.089e-06, -1.0, 0.0, 1.089e-06, -1.0, 0.0, 7.474e-07, -1.0, 0.0, 7.474e-07, -1.0, 0.0, 7.474e-07, -1.0, 0.0, 7.474e-07, -1.0, 0.0, 6.448e-07, -1.0, 0.0, 6.448e-07, -1.0, 0.0, 6.448e-07, -1.0, 0.0, 6.448e-07, -1.0, -2.077e-07, 9.893e-07, -1.0, -2.077e-07, 9.893e-07, -1.0, -2.077e-07, 9.893e-07, -1.0, -2.077e-07, 9.893e-07, -1.0, -1.475e-07, 5.543e-07, -1.0, -1.475e-07, 5.543e-07, -1.0, -1.475e-07, 5.543e-07, -1.0, -1.475e-07, 5.543e-07, -1.0, -1.475e-07, 5.543e-07, -1.0, -1.475e-07, 5.543e-07, -1.0, -1.475e-07, 5.543e-07, -1.0, -1.475e-07, 5.543e-07, -1.0, -1.475e-07, 5.543e-07, -1.0, -1.475e-07, 5.543e-07, -1.0, -1.475e-07, 5.543e-07, -1.0, -1.475e-07, 5.543e-07, 9.427e-08, -0.9659, -0.2588, 9.427e-08, -0.9659, -0.2588, 9.427e-08, -0.9659, -0.2588, 9.427e-08, -0.9659, -0.2588, 4.197e-07, -0.2588, 0.9659, 4.197e-07, -0.2588, 0.9659, 4.197e-07, -0.2588, 0.9659, 4.197e-07, -0.2588, 0.9659, -5.234e-07, 0.7071, -0.7071, -5.234e-07, 0.7071, -0.7071, -5.234e-07, 0.7071, -0.7071, -5.234e-07, 0.7071, -0.7071, -9.428e-08, 0.9659, 0.2588, -9.428e-08, 0.9659, 0.2588, -9.428e-08, 0.9659, 0.2588, -9.428e-08, 0.9659, 0.2588, 1.294e-07, -0.7071, -0.7071, 1.294e-07, -0.7071, -0.7071, 1.294e-07, -0.7071, -0.7071, 1.294e-07, -0.7071, -0.7071, 5.234e-07, -0.7071, 0.7071, 5.234e-07, -0.7071, 0.7071, 5.234e-07, -0.7071, 0.7071, 5.234e-07, -0.7071, 0.7071, -2.974e-07, 0.9659, -0.2588, -2.974e-07, 0.9659, -0.2588, -2.974e-07, 0.9659, -0.2588, -2.974e-07, 0.9659, -0.2588, -1.294e-07, 0.7071, 0.7071, -1.294e-07, 0.7071, 0.7071, -1.294e-07, 0.7071, 0.7071, -1.294e-07, 0.7071, 0.7071, -3.328e-07, -0.2588, -0.9659, -3.328e-07, -0.2588, -0.9659, -3.328e-07, -0.2588, -0.9659, -3.328e-07, -0.2588, -0.9659, 2.974e-07, -0.9659, 0.2588, 2.974e-07, -0.9659, 0.2588, 2.974e-07, -0.9659, 0.2588, 2.974e-07, -0.9659, 0.2588, 3.328e-07, 0.2588, 0.9659, 3.328e-07, 0.2588, 0.9659, 3.328e-07, 0.2588, 0.9659, 3.328e-07, 0.2588, 0.9659, -1.345e-07, -0.9659, -0.2588, -1.345e-07, -0.9659, -0.2588, -1.345e-07, -0.9659, -0.2588, -1.345e-07, -0.9659, -0.2588, -1.076e-06, -0.7071, -0.7071, -1.076e-06, -0.7071, -0.7071, -1.076e-06, -0.7071, -0.7071, -1.076e-06, -0.7071, -0.7071, 3.992e-07, -0.2588, -0.9659, 3.992e-07, -0.2588, -0.9659, 3.992e-07, -0.2588, -0.9659, 3.992e-07, -0.2588, -0.9659, 0.0, 0.2588, -0.9659, 0.0, 0.2588, -0.9659, 0.0, 0.2588, -0.9659, 0.0, 0.2588, -0.9659, -5.379e-07, 0.7071, -0.7071, -5.379e-07, 0.7071, -0.7071, -5.379e-07, 0.7071, -0.7071, -5.379e-07, 0.7071, -0.7071, -1.345e-07, 0.9659, -0.2588, -1.345e-07, 0.9659, -0.2588, -1.345e-07, 0.9659, -0.2588, -1.345e-07, 0.9659, -0.2588, 1.345e-07, 0.9659, 0.2588, 1.345e-07, 0.9659, 0.2588, 1.345e-07, 0.9659, 0.2588, 1.345e-07, 0.9659, 0.2588, 5.379e-07, 0.7071, 0.7071, 5.379e-07, 0.7071, 0.7071, 5.379e-07, 0.7071, 0.7071, 5.379e-07, 0.7071, 0.7071, -3.992e-07, 0.2588, 0.9659, -3.992e-07, 0.2588, 0.9659, -3.992e-07, 0.2588, 0.9659, -3.992e-07, 0.2588, 0.9659, 0.0, -0.2588, 0.9659, 0.0, -0.2588, 0.9659, 0.0, -0.2588, 0.9659, 0.0, -0.2588, 0.9659, -0.9898, 0.03682, 0.1374, -0.9898, 0.03682, 0.1374, -0.9898, 0.03682, 0.1374, -0.9898, 0.03682, 0.1374, 1.345e-07, -0.9659, 0.2588, 1.345e-07, -0.9659, 0.2588, 1.345e-07, -0.9659, 0.2588, 1.345e-07, -0.9659, 0.2588, 1.076e-06, -0.7071, 0.7071, 1.076e-06, -0.7071, 0.7071, 1.076e-06, -0.7071, 0.7071, 1.076e-06, -0.7071, 0.7071, -0.9898, 0.1006, -0.1006, -0.9898, 0.1006, -0.1006, -0.9898, 0.1006, -0.1006, -0.9898, 0.1006, -0.1006, -0.9898, 0.1006, 0.1006, -0.9898, 0.1006, 0.1006, -0.9898, 0.1006, 0.1006, -0.9898, 0.1006, 0.1006, -0.9898, 0.03682, -0.1374, -0.9898, 0.03682, -0.1374, -0.9898, 0.03682, -0.1374, -0.9898, 0.03682, -0.1374, -0.9898, -0.03682, -0.1374, -0.9898, -0.03682, -0.1374, -0.9898, -0.03682, -0.1374, -0.9898, -0.03682, -0.1374, -0.9898, -0.1006, -0.1006, -0.9898, -0.1006, -0.1006, -0.9898, -0.1006, -0.1006, -0.9898, -0.1006, -0.1006, -0.9898, -0.1374, -0.03682, -0.9898, -0.1374, -0.03682, -0.9898, -0.1374, -0.03682, -0.9898, -0.1374, -0.03682, -0.9898, -0.1374, 0.03682, -0.9898, -0.1374, 0.03682, -0.9898, -0.1374, 0.03682, -0.9898, -0.1374, 0.03682, -0.9898, -0.1006, 0.1006, -0.9898, -0.1006, 0.1006, -0.9898, -0.1006, 0.1006, -0.9898, -0.1006, 0.1006, -0.9898, -0.03682, 0.1374, -0.9898, -0.03682, 0.1374, -0.9898, -0.03682, 0.1374, -0.9898, -0.03682, 0.1374, -0.9898, 0.1374, -0.03682, -0.9898, 0.1374, -0.03682, -0.9898, 0.1374, -0.03682, -0.9898, 0.1374, -0.03682, -0.9898, 0.1374, 0.03682, -0.9898, 0.1374, 0.03682, -0.9898, 0.1374, 0.03682, -0.9898, 0.1374, 0.03682, 4.708e-07, -0.7071, 0.7071, 4.708e-07, -0.7071, 0.7071, 4.708e-07, -0.7071, 0.7071, 4.708e-07, -0.7071, 0.7071, 2.794e-07, -0.9659, 0.2588, 2.794e-07, -0.9659, 0.2588, 2.794e-07, -0.9659, 0.2588, 2.794e-07, -0.9659, 0.2588, 7.124e-07, -0.2588, 0.9659, 7.124e-07, -0.2588, 0.9659, 7.124e-07, -0.2588, 0.9659, 7.124e-07, -0.2588, 0.9659, 6.101e-07, 0.2588, 0.9659, 6.101e-07, 0.2588, 0.9659, 6.101e-07, 0.2588, 0.9659, 6.101e-07, 0.2588, 0.9659, 2.438e-07, 0.7071, 0.7071, 2.438e-07, 0.7071, 0.7071, 2.438e-07, 0.7071, 0.7071, 2.438e-07, 0.7071, 0.7071, 1.156e-06, 0.9659, 0.2588, 1.156e-06, 0.9659, 0.2588, 1.156e-06, 0.9659, 0.2588, 1.156e-06, 0.9659, 0.2588, 8.922e-07, 0.9659, -0.2588, 8.922e-07, 0.9659, -0.2588, 8.922e-07, 0.9659, -0.2588, 8.922e-07, 0.9659, -0.2588, -4.708e-07, 0.7071, -0.7071, -4.708e-07, 0.7071, -0.7071, -4.708e-07, 0.7071, -0.7071, -4.708e-07, 0.7071, -0.7071, -7.124e-07, 0.2588, -0.9659, -7.124e-07, 0.2588, -0.9659, -7.124e-07, 0.2588, -0.9659, -7.124e-07, 0.2588, -0.9659, -6.101e-07, -0.2588, -0.9659, -6.101e-07, -0.2588, -0.9659, -6.101e-07, -0.2588, -0.9659, -6.101e-07, -0.2588, -0.9659, -2.078e-07, -0.7071, -0.7071, -2.078e-07, -0.7071, -0.7071, -2.078e-07, -0.7071, -0.7071, -2.078e-07, -0.7071, -0.7071, 6.852e-09, -0.9659, -0.2588, 6.852e-09, -0.9659, -0.2588, 6.852e-09, -0.9659, -0.2588, 6.852e-09, -0.9659, -0.2588])] * 3)])

# ---- objects
ob_front_left = bpy.data.objects.new('Front Left', me_cylinder_cylinder_001)

# ---- transforms, parenting, visibility, modifiers, constraints
ob_front_left.location = (0.0, 0.0, 0.0)
_m = ob_front_left.modifiers.new('Solidify', 'SOLIDIFY')

# ---- collection membership
scene.collection.objects.link(ob_front_left)

# ---- scene / render settings (as saved in the file)
scene.frame_start = 1; scene.frame_end = 250; scene.frame_set(1)
scene.render.engine = 'BLENDER_EEVEE_NEXT'
scene.cycles.sampling_pattern = 'TABULATED_SOBOL'
scene.cycles.use_light_tree = False
scene.view_settings.view_transform = 'Filmic'
bpy.context.view_layer.update()

# ---- added for rendering (the .blend has no active camera and no usable light): camera, sun
cam_auto = bpy.data.cameras.new('AutoCamera')
cam_auto.lens = 50.0
cam_auto.sensor_width = 36.0
cam_auto.clip_end = 1000.0
ob_auto_camera = bpy.data.objects.new('AutoCamera', cam_auto)
scene.collection.objects.link(ob_auto_camera)
ob_auto_camera.location = (1.48901, -1.65392, 1.10261)
ob_auto_camera.rotation_euler = (1.09748, -7.21219e-08, 0.694738)
scene.camera = ob_auto_camera
light_auto_sun = bpy.data.lights.new('AutoSun', 'SUN')
light_auto_sun.energy = 3.0
light_auto_sun.angle = 0.0523599
ob_auto_sun = bpy.data.objects.new('AutoSun', light_auto_sun)
scene.collection.objects.link(ob_auto_sun)
ob_auto_sun.rotation_euler = (0.872665, 0.174533, 0.523599)
bpy.context.view_layer.update()
